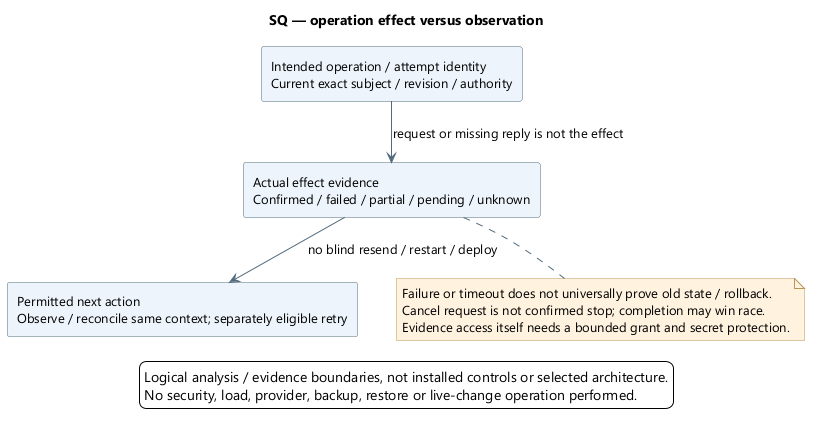

The diagram above was rendered by PlantUML. Its source (embedded in the PNG):
@startuml
skinparam backgroundColor white
skinparam defaultFontName Segoe UI
skinparam defaultFontSize 13
skinparam shadowing false
skinparam ArrowColor #526B7B
skinparam rectangleBackgroundColor #EDF4FB
skinparam rectangleBorderColor #526B7B
skinparam noteBackgroundColor #FFF3DF
skinparam noteBorderColor #B99557
skinparam nodesep 38
skinparam ranksep 42
title SQ — operation effect versus observation
top to bottom direction
rectangle "Intended operation / attempt identity\nCurrent exact subject / revision / authority" as Intent
rectangle "Actual effect evidence\nConfirmed / failed / partial / pending / unknown" as Evidence
rectangle "Permitted next action\nObserve / reconcile same context; separately eligible retry" as Next
Intent --> Evidence : request or missing reply is not the effect
Evidence --> Next : no blind resend / restart / deploy
note bottom of Evidence
Failure or timeout does not universally prove old state / rollback.
Cancel request is not confirmed stop; completion may win race.
Evidence access itself needs a bounded grant and secret protection.
end note

legend bottom
Logical analysis / evidence boundaries, not installed controls or selected architecture.
No security, load, provider, backup, restore or live-change operation performed.
endlegend
@enduml